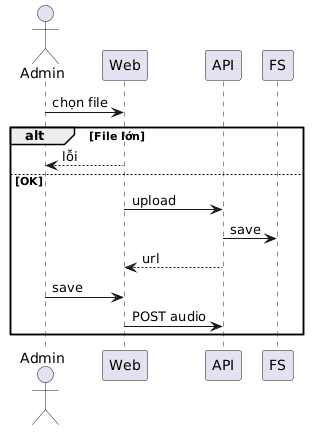

The diagram above was rendered by PlantUML. Its source (embedded in the PNG):
@startuml
actor Admin
participant Web
participant API
participant FS

Admin -> Web : chọn file

alt File lớn
  Web --> Admin : lỗi
else OK
  Web -> API : upload
  API -> FS : save
  API --> Web : url

  Admin -> Web : save
  Web -> API : POST audio
end
@enduml